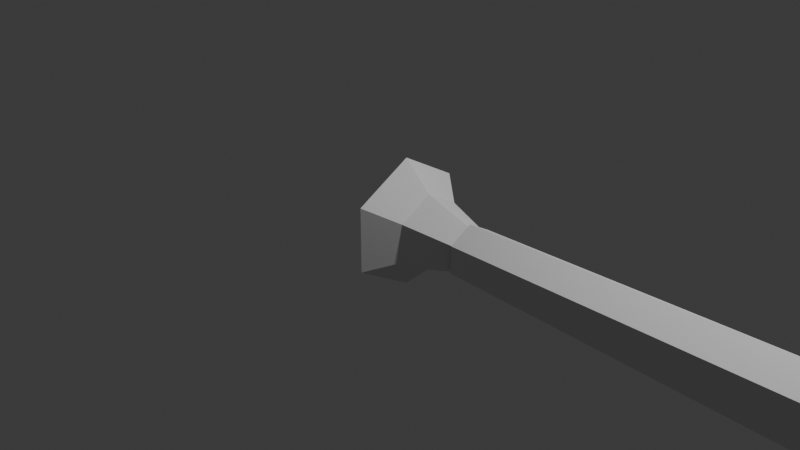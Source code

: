 # Source: bastardfinal2.fbx.blend  (saved by Blender 4.2.66; exported with 4.5.12 LTS)
import bpy
from mathutils import Matrix  # noqa: F401  (used for matrix-valued properties, if any)

bpy.ops.wm.read_factory_settings(use_empty=True)
scene = bpy.context.scene
scene.name = 'Scene'

# ---- collections
col_collection = bpy.data.collections.new('Collection'); scene.collection.children.link(col_collection)

# ---- world
world_world = bpy.data.worlds.new('World'); scene.world = world_world
world_world.use_nodes = True; world_world.node_tree.nodes.clear()
_N = world_world.node_tree.nodes; _L = world_world.node_tree.links
n0 = _N.new('ShaderNodeOutputWorld'); n0.name = 'World Output'; n0.location = (300, 300)
n1 = _N.new('ShaderNodeBackground'); n1.name = 'Background'; n1.location = (10, 300)
n1.inputs[0].default_value = (0.05088, 0.05088, 0.05088, 1.0)
_L.new(n1.outputs[0], n0.inputs[0])
n0.is_active_output = True
world_world.color = (0.05088, 0.05088, 0.05088)
world_world.sun_shadow_jitter_overblur = 0.0

# ---- cameras
cam_camera = bpy.data.cameras.new('Camera')
cam_camera.clip_end = 100.0
cam_camera.ortho_scale = 7.314

# ---- lights
light_light = bpy.data.lights.new('Light', 'POINT')
light_light.energy = 1000.0
light_light.shadow_soft_size = 0.1

# ---- meshes
me_cylinder = bpy.data.meshes.new('Cylinder')
me_cylinder.from_pydata([(1.007, 0.1191, 0.2062), (1.007, -0.1191, 0.2062), (1.007, -0.2381, 9.806e-08), (1.007, -0.1191, -0.2062), (1.007, 0.2381, 9.806e-08), (1.007, 0.1191, -0.2062), (0.4226, 0.2069, -0.3584), (0.4226, -0.2069, -0.3584), (0.4226, -0.4138, 5.452e-08), (0.4226, -0.2069, 0.3584), (0.4226, 0.2069, 0.3584), (0.4226, 0.4138, 5.452e-08), (0.1039, 0.7024, 9.607e-09), (-0.3981, 0.07405, -5.703e-08), (0.1039, 0.3512, 0.6083), (-0.3981, 0.03702, 0.06413), (0.1039, -0.3512, 0.6083), (-0.3981, -0.03702, 0.06413), (0.1039, -0.7024, 9.607e-09), (-0.3981, -0.07405, -5.703e-08), (0.1039, -0.3512, -0.6083), (-0.3981, -0.03702, -0.06413), (0.1039, 0.3512, -0.6083), (-0.3981, 0.03702, -0.06413), (0.9773, 0.1453, 0.2516), (0.9773, -0.1453, 0.2516), (0.9773, -0.2905, 1.257e-07), (0.9773, -0.1453, -0.2516), (0.9773, 0.2905, 1.257e-07), (0.9773, 0.1453, -0.2516), (4.918, 0.4294, 1.229e-07), (4.918, 0.2147, 0.2543), (4.918, -0.2147, 0.2543), (4.918, -0.4294, 1.348e-07), (4.918, -0.2147, -0.2543), (4.918, 0.2147, -0.2543), (4.908, 1.0, -0.3049), (5.523, -1.992, 0.1312), (5.523, -1.992, -0.1312), (5.222, -1.0, -0.2014), (5.222, 1.0, -0.2014), (5.222, -1.0, 0.2014), (4.908, -1.0, 0.3049), (5.209, -1.992, 0.1986), (5.209, -1.992, -0.1986), (4.908, 1.0, 0.3049), (5.222, 1.0, 0.2014), (5.222, 1.0, -0.2014), (5.222, -1.0, -0.2014), (5.523, 1.983, 0.138), (5.523, 1.983, -0.138), (5.222, 1.0, 0.2014), (5.222, -1.0, 0.2014), (4.908, 1.0, -0.3049), (4.908, -1.0, -0.3049), (5.209, 1.983, -0.2088), (5.209, 1.983, 0.2088), (4.908, -1.0, -0.3049), (4.908, 1.0, 0.3049), (4.908, -1.0, 0.3049), (5.93, 2.493, 0.03722), (5.778, 2.493, 0.05634), (5.93, 2.493, -0.03722), (5.778, 2.493, -0.05634), (5.755, -2.484, 0.1061), (5.952, -2.484, 0.07007), (5.952, -2.484, -0.07007), (5.755, -2.484, -0.1061), (5.124, -0.3675, 0.03507), (5.124, 0.3675, 0.03507), (5.124, -0.3675, -0.03507), (5.124, 0.3675, -0.03507), (19.11, -0.2465, 0.03507), (19.11, 0.2465, 0.03507), (19.11, -0.2465, -0.03507), (19.11, 0.2465, -0.03507), (5.124, 0.5, -1.107e-09), (19.11, 0.3353, 6.09e-09), (5.124, -0.5, 4.399e-08), (19.11, -0.3353, 3.68e-08), (5.124, -0.05575, 0.03507), (5.124, 0.05575, 0.03507), (5.124, 0.05575, -0.03507), (5.124, -0.05575, -0.03507), (19.11, 0.01682, -0.03507), (19.11, -0.01682, -0.03507), (19.11, 0.01682, 0.03507), (19.11, -0.01682, 0.03507), (5.124, -0.01858, 0.01635), (5.124, 0.01858, 0.01635), (5.124, 0.01858, -0.01635), (5.124, -0.01858, -0.01635), (19.11, 0.005606, -0.03074), (19.11, -0.005606, -0.03074), (19.11, 0.005606, 0.03074), (19.11, -0.005606, 0.03074), (22.5, -0.2044, -0.02909), (22.5, -0.2044, 0.02909), (22.5, 0.2044, -0.02909), (22.5, 0.2044, 0.02909), (22.5, 0.2782, 5.619e-09), (22.5, -0.2782, 3.109e-08), (22.77, -0.1317, -0.008979), (22.77, -0.1317, 0.008979), (22.77, 0.1317, -0.008979), (22.77, 0.1317, 0.008979), (22.77, 0.1792, 2.242e-09), (22.77, -0.1792, 1.826e-08), (22.89, 0.0, -1.402e-08), (20.81, 0.2254, 0.03208), (20.81, 0.3068, 5.855e-09), (20.81, 0.2254, -0.03208)], [], [(8, 7, 3, 2), (12, 14, 10, 11), (20, 22, 6, 7), (14, 16, 9, 10), (18, 20, 7, 8), (22, 12, 11, 6), (10, 9, 1, 0), (12, 13, 15, 14), (14, 15, 17, 16), (16, 17, 19, 18), (18, 19, 21, 20), (15, 13, 23, 21, 19, 17), (20, 21, 23, 22), (22, 23, 13, 12), (16, 18, 8, 9), (6, 11, 4, 5), (11, 10, 0, 4), (9, 8, 2, 1), (7, 6, 5, 3), (30, 31, 32, 33, 34, 35), (29, 28, 30, 35), (26, 27, 34, 33), (24, 25, 32, 31), (27, 29, 35, 34), (25, 26, 33, 32), (28, 24, 31, 30), (56, 49, 60, 61), (62, 63, 61, 60), (41, 42, 43, 37), (58, 51, 46, 45), (39, 41, 37, 38), (46, 40, 50, 49), (42, 57, 44, 43), (57, 39, 38, 44), (44, 38, 66, 67), (59, 54, 57, 42), (47, 53, 36, 40), (52, 51, 58, 59), (45, 46, 49, 56), (36, 45, 56, 55), (40, 36, 55, 50), (50, 55, 63, 62), (48, 47, 51, 52), (54, 53, 47, 48), (48, 52, 41, 39), (52, 59, 42, 41), (51, 47, 40, 46), (54, 48, 39, 57), (59, 58, 53, 54), (53, 58, 45, 36), (55, 56, 61, 63), (49, 50, 62, 60), (67, 66, 65, 64), (37, 43, 64, 65), (43, 44, 67, 64), (38, 37, 65, 66), (81, 69, 71, 82), (82, 71, 75, 84), (86, 73, 69, 81), (76, 69, 71), (68, 78, 70), (69, 73, 77, 76), (71, 76, 77, 75), (70, 74, 79, 78), (68, 78, 79, 72), (72, 87, 80, 68), (94, 86, 81, 89), (79, 74, 96, 101), (70, 83, 85, 74), (90, 82, 84, 92), (68, 80, 83, 70), (89, 81, 82, 90), (80, 88, 91, 83), (88, 89, 90, 91), (83, 91, 93, 85), (91, 90, 92, 93), (87, 95, 88, 80), (95, 94, 89, 88), (98, 100, 106, 104), (101, 96, 102, 107), (110, 109, 99, 100), (111, 110, 100, 98), (72, 79, 101, 97), (93, 92, 84, 85), (95, 87, 86, 94), (87, 72, 97, 99, 109, 73, 86), (74, 85, 84, 75, 111, 98, 96), (99, 97, 103, 105), (97, 101, 107, 103), (96, 98, 104, 102), (100, 99, 105, 106), (103, 108, 105), (105, 108, 106), (106, 108, 104), (104, 108, 102), (107, 102, 108), (103, 107, 108), (75, 77, 110, 111), (77, 73, 109, 110)])
me_cylinder.polygons.foreach_set('use_smooth', [True] * 99)
_k = set([(0, 10), (1, 9), (2, 8), (3, 7), (4, 11), (5, 6), (6, 7), (6, 11), (6, 22), (7, 8), (7, 20), (8, 9), (8, 18), (9, 10), (9, 16), (10, 11), (10, 14), (11, 12), (12, 13), (12, 14), (12, 22), (13, 15), (13, 23), (14, 15), (14, 16), (15, 17), (16, 17), (16, 18), (17, 19), (18, 19), (18, 20), (19, 21), (20, 21), (20, 22), (21, 23), (22, 23), (24, 31), (25, 32), (26, 33), (27, 34), (28, 30), (29, 35), (30, 31), (30, 35), (31, 32), (32, 33), (33, 34), (34, 35), (36, 40), (36, 45), (36, 55), (37, 38), (37, 41), (37, 43), (37, 65), (38, 39), (38, 44), (38, 66), (39, 41), (39, 57), (40, 46), (40, 50), (41, 42), (42, 43), (42, 57), (43, 44), (43, 64), (44, 57), (44, 67), (45, 46), (45, 56), (46, 49), (47, 48), (47, 51), (47, 53), (48, 52), (48, 54), (49, 50), (49, 56), (49, 60), (50, 55), (50, 62), (51, 52), (51, 58), (52, 59), (53, 54), (53, 58), (54, 59), (55, 56), (55, 63), (56, 61), (58, 59), (60, 61), (60, 62), (61, 63), (62, 63), (64, 65), (64, 67), (65, 66), (66, 67), (68, 72), (68, 80), (69, 73), (69, 81), (70, 74), (70, 83), (71, 75), (71, 82), (72, 79), (72, 97), (73, 77), (73, 109), (74, 79), (74, 96), (75, 77), (75, 111), (76, 77), (77, 110), (78, 79), (79, 101), (80, 87), (80, 88), (81, 86), (81, 89), (82, 84), (82, 90), (83, 85), (83, 91), (84, 85), (84, 92), (85, 93), (86, 87), (86, 94), (87, 95), (88, 89), (88, 95), (89, 94), (90, 91), (90, 92), (91, 93), (92, 93), (94, 95), (96, 98), (96, 101), (96, 102), (97, 99), (97, 101), (97, 103), (98, 100), (98, 104), (98, 111), (99, 100), (99, 105), (99, 109), (100, 106), (100, 110), (101, 107), (102, 107), (102, 108), (103, 107), (103, 108), (104, 106), (104, 108), (105, 106), (105, 108), (106, 108), (107, 108)])
me_cylinder.attributes.new('sharp_edge', 'BOOLEAN', 'EDGE').data.foreach_set('value', [ (min(e.vertices), max(e.vertices)) in _k for e in me_cylinder.edges])
_uv = me_cylinder.uv_layers.new(name='UVMap')
_uv.uv.foreach_set('vector', [0.8659, 0.6408, 0.8266, 0.6408, 0.835, 0.5692, 0.8576, 0.5692, 0.7484, 0.5555, 0.7237, 0.5039, 0.7848, 0.507, 0.7994, 0.5374, 0.924, 0.8135, 0.8907, 0.8461, 0.877, 0.7982, 0.8966, 0.7789, 0.7237, 0.5039, 0.7501, 0.4266, 0.8004, 0.4614, 0.7848, 0.507, 0.8797, 0.6889, 0.8129, 0.6889, 0.8266, 0.6408, 0.8659, 0.6408, 0.8907, 0.8461, 0.8241, 0.8461, 0.8378, 0.7982, 0.877, 0.7982, 0.7848, 0.507, 0.8004, 0.4614, 0.8801, 0.4994, 0.8711, 0.5257, 0.9599, 0.9794, 0.9253, 0.8993, 0.9294, 0.8927, 0.9986, 0.9166, 0.9986, 0.9166, 0.9294, 0.8927, 0.9281, 0.886, 0.9866, 0.8538, 0.8422, 0.8718, 0.8861, 0.9084, 0.8844, 0.9135, 0.8256, 0.9207, 0.8256, 0.9207, 0.8844, 0.9135, 0.887, 0.9196, 0.8502, 0.9785, 0.9294, 0.8927, 0.9253, 0.8993, 0.9199, 0.8993, 0.9187, 0.8927, 0.9227, 0.886, 0.9281, 0.886, 0.8502, 0.9785, 0.887, 0.9196, 0.8913, 0.9206, 0.8913, 0.9875, 0.9092, 0.9794, 0.9199, 0.8993, 0.9253, 0.8993, 0.9599, 0.9794, 0.9131, 0.6562, 0.8797, 0.6889, 0.8659, 0.6408, 0.8856, 0.6215, 0.877, 0.7982, 0.8378, 0.7982, 0.8461, 0.7267, 0.8687, 0.7267, 0.7994, 0.5374, 0.7848, 0.507, 0.8711, 0.5257, 0.8795, 0.5432, 0.8856, 0.6215, 0.8659, 0.6408, 0.8576, 0.5692, 0.8689, 0.5581, 0.8966, 0.7789, 0.877, 0.7982, 0.8687, 0.7267, 0.88, 0.7156, 0.9615, 0.5189, 1.007, 0.4926, 1.007, 0.4399, 0.9615, 0.4136, 0.9159, 0.4399, 0.9159, 0.4926, 0.7547, 0.566, 0.7905, 0.566, 0.8247, 0.9887, 0.7718, 0.9887, 0.6475, 0.566, 0.6832, 0.566, 0.6661, 0.9887, 0.6133, 0.9887, 0.5433, 0.9887, 0.4718, 0.9887, 0.4548, 0.566, 0.5604, 0.566, 0.6832, 0.566, 0.7547, 0.566, 0.7718, 0.9887, 0.6661, 0.9887, 0.4718, 0.9887, 0.4361, 0.9887, 0.4019, 0.566, 0.4548, 0.566, 0.5791, 0.9887, 0.5433, 0.9887, 0.5604, 0.566, 0.6133, 0.566, 0.8314, 0.1681, 0.8709, 0.1882, 0.8918, 0.2802, 0.8731, 0.2707, 0.9254, 0.3082, 0.928, 0.33, 0.9126, 0.33, 0.9152, 0.3082, 0.716, 0.2593, 0.6757, 0.2803, 0.6542, 0.1328, 0.6934, 0.1123, 0.2444, 0.8873, 0.2444, 0.7891, 0.2444, 0.7891, 0.2444, 0.8873, 0.716, 0.4928, 0.661, 0.4928, 0.6706, 0.3506, 0.7064, 0.3506, 0.5924, 0.2803, 0.6474, 0.2803, 0.6387, 0.4211, 0.6011, 0.4211, 0.8542, 0.4223, 0.771, 0.4223, 0.7855, 0.2802, 0.8397, 0.2802, 0.6139, 0.02164, 0.6542, 0.04266, 0.6316, 0.1897, 0.5924, 0.1691, 0.5924, 0.1691, 0.6316, 0.1897, 0.6542, 0.2803, 0.6299, 0.2675, 0.5092, 0.02164, 0.5092, 0.02164, 0.5092, 0.02164, 0.5092, 0.02164, 0.1462, 0.8873, 0.1462, 0.7891, 0.1462, 0.7891, 0.1462, 0.8873, 0.9368, 0.3081, 0.9368, 0.02164, 0.9818, 0.0217, 0.9818, 0.3082, 0.8514, 0.02164, 0.8918, 0.04238, 0.8709, 0.1882, 0.8314, 0.1681, 0.5092, 0.3081, 0.5924, 0.3081, 0.5793, 0.449, 0.5223, 0.449, 0.8314, 0.2595, 0.791, 0.2802, 0.771, 0.1338, 0.8105, 0.1136, 0.8105, 0.1136, 0.771, 0.1338, 0.8127, 0.03116, 0.8314, 0.02164, 0.771, 0.02164, 0.771, 0.3081, 0.716, 0.3081, 0.716, 0.02164, 0.9368, 0.02164, 0.9368, 0.3081, 0.8918, 0.3082, 0.8918, 0.0217, 0.1462, 0.8873, 0.1462, 0.9855, 0.1462, 0.9855, 0.1462, 0.8873, 0.1462, 0.7891, 0.1462, 0.8873, 0.1462, 0.8873, 0.1462, 0.7891, 0.2444, 0.9855, 0.2444, 0.8873, 0.2444, 0.8873, 0.2444, 0.9855, 0.5092, 0.02164, 0.5092, 0.02164, 0.5092, 0.02164, 0.5092, 0.02164, 0.5092, 0.3081, 0.5092, 0.02164, 0.5924, 0.02164, 0.5924, 0.3081, 0.3426, 0.8873, 0.3426, 0.7891, 0.3426, 0.7891, 0.3426, 0.8873, 0.9488, 0.4114, 0.8918, 0.4114, 0.9126, 0.33, 0.928, 0.33, 0.6011, 0.4211, 0.6387, 0.4211, 0.625, 0.4943, 0.6148, 0.4943, 0.7286, 0.3363, 0.7335, 0.3081, 0.7527, 0.3081, 0.7576, 0.3363, 0.6934, 0.1123, 0.6542, 0.1328, 0.6917, 0.03442, 0.716, 0.02164, 0.7702, 0.4145, 0.716, 0.4145, 0.7286, 0.3363, 0.7576, 0.3363, 0.7064, 0.3506, 0.6706, 0.3506, 0.6789, 0.2803, 0.6981, 0.2803, 0.9923, 0.6731, 0.9926, 0.6961, 0.9233, 0.6971, 0.923, 0.674, 0.1432, 0.02237, 0.2234, 0.02237, 0.1923, 0.537, 0.1332, 0.537, 0.3905, 0.02237, 0.4496, 0.02237, 0.4807, 0.537, 0.4005, 0.537, 0.9941, 0.8114, 0.9926, 0.6961, 0.9233, 0.6971, 0.9916, 0.6269, 0.9903, 0.523, 0.9224, 0.6278, 0.4807, 0.537, 0.4496, 0.02237, 0.4724, 0.02237, 0.5148, 0.537, 0.2234, 0.02237, 0.2575, 0.02237, 0.2151, 0.537, 0.1923, 0.537, 0.0343, 0.02237, 0.06544, 0.537, 0.04257, 0.537, 0.0001998, 0.02237, 0.2916, 0.537, 0.2575, 0.537, 0.2999, 0.02237, 0.3227, 0.02237, 0.3227, 0.02237, 0.3818, 0.02237, 0.3718, 0.537, 0.2916, 0.537, 0.3876, 0.02237, 0.3905, 0.02237, 0.4005, 0.537, 0.3909, 0.537, 0.3917, 0.9851, 0.3657, 0.9855, 0.3534, 0.6333, 0.375, 0.633, 0.0343, 0.02237, 0.1145, 0.02237, 0.1245, 0.537, 0.06544, 0.537, 0.1336, 0.02237, 0.1432, 0.02237, 0.1332, 0.537, 0.1303, 0.537, 0.9916, 0.6269, 0.9919, 0.65, 0.9227, 0.6509, 0.9224, 0.6278, 0.9922, 0.6654, 0.9923, 0.6731, 0.923, 0.674, 0.9229, 0.6663, 0.9919, 0.65, 0.992, 0.6577, 0.9228, 0.6586, 0.9227, 0.6509, 0.992, 0.6577, 0.9922, 0.6654, 0.9229, 0.6663, 0.9228, 0.6586, 0.1145, 0.02237, 0.1241, 0.02237, 0.1274, 0.537, 0.1245, 0.537, 0.1241, 0.02237, 0.1336, 0.02237, 0.1303, 0.537, 0.1274, 0.537, 0.3818, 0.02237, 0.3847, 0.02237, 0.3814, 0.537, 0.3718, 0.537, 0.3847, 0.02237, 0.3876, 0.02237, 0.3909, 0.537, 0.3814, 0.537, 0.2337, 0.6333, 0.2121, 0.633, 0.241, 0.6049, 0.2549, 0.605, 0.375, 0.633, 0.3534, 0.6333, 0.3321, 0.605, 0.346, 0.6049, 0.1869, 0.809, 0.1631, 0.8094, 0.157, 0.6333, 0.1786, 0.633, 0.2275, 0.8094, 0.2037, 0.809, 0.2121, 0.633, 0.2337, 0.6333, 0.02494, 0.9855, -0.001094, 0.9851, 0.01566, 0.633, 0.03725, 0.6333, 0.1899, 0.7891, 0.2008, 0.7891, 0.2117, 0.7891, 0.1789, 0.7891, 0.1899, 0.8873, 0.1789, 0.8873, 0.2117, 0.8873, 0.2008, 0.8873, 0.09218, 0.9855, 0.02494, 0.9855, 0.03725, 0.6333, 0.157, 0.6333, 0.1631, 0.8094, 0.1693, 0.9855, 0.102, 0.9855, 0.3657, 0.9855, 0.2984, 0.9855, 0.2886, 0.9855, 0.2213, 0.9855, 0.2275, 0.8094, 0.2337, 0.6333, 0.3534, 0.6333, 0.157, 0.6333, 0.03725, 0.6333, 0.05854, 0.605, 0.1357, 0.605, 0.03725, 0.6333, 0.01566, 0.633, 0.04463, 0.6049, 0.05854, 0.605, 0.3534, 0.6333, 0.2337, 0.6333, 0.2549, 0.605, 0.3321, 0.605, 0.1786, 0.633, 0.157, 0.6333, 0.1357, 0.605, 0.1496, 0.6049, 0.05854, 0.605, 0.09711, 0.5927, 0.1357, 0.605, 0.1357, 0.605, 0.09711, 0.5927, 0.1496, 0.6049, 0.241, 0.6049, 0.2935, 0.5927, 0.2549, 0.605, 0.2549, 0.605, 0.2935, 0.5927, 0.3321, 0.605, 0.346, 0.6049, 0.3321, 0.605, 0.2935, 0.5927, 0.05854, 0.605, 0.04463, 0.6049, 0.09711, 0.5927, 0.2213, 0.9855, 0.1953, 0.9851, 0.2037, 0.809, 0.2275, 0.8094, 0.1953, 0.9851, 0.1693, 0.9855, 0.1631, 0.8094, 0.1869, 0.809])
me_cylinder.update()
me_cylinder.normals_split_custom_set([tuple(v) for v in zip(*[iter([0.252, -0.8381, -0.4839, 0.252, -0.8381, -0.4839, 0.252, -0.8381, -0.4839, 0.252, -0.8381, -0.4839, 0.6172, 0.6814, 0.3934, 0.6172, 0.6814, 0.3934, 0.6172, 0.6814, 0.3934, 0.6172, 0.6814, 0.3934, 0.6172, 6.593e-08, -0.7868, 0.6172, 6.593e-08, -0.7868, 0.6172, 6.593e-08, -0.7868, 0.6172, 6.593e-08, -0.7868, 0.6172, 3.296e-08, 0.7868, 0.6172, 3.296e-08, 0.7868, 0.6172, 3.296e-08, 0.7868, 0.6172, 3.296e-08, 0.7868, 0.6172, -0.6814, -0.3934, 0.6172, -0.6814, -0.3934, 0.6172, -0.6814, -0.3934, 0.6172, -0.6814, -0.3934, 0.6172, 0.6814, -0.3934, 0.6172, 0.6814, -0.3934, 0.6172, 0.6814, -0.3934, 0.6172, 0.6814, -0.3934, 0.252, 0.0, 0.9677, 0.252, 0.0, 0.9677, 0.252, 0.0, 0.9677, 0.252, 0.0, 0.9677, -0.735, 0.5872, 0.339, -0.735, 0.5872, 0.339, -0.735, 0.5872, 0.339, -0.735, 0.5872, 0.339, -0.735, -7.776e-08, 0.6781, -0.735, -7.776e-08, 0.6781, -0.735, -7.776e-08, 0.6781, -0.735, -7.776e-08, 0.6781, -0.735, -0.5872, 0.339, -0.735, -0.5872, 0.339, -0.735, -0.5872, 0.339, -0.735, -0.5872, 0.339, -0.735, -0.5872, -0.339, -0.735, -0.5872, -0.339, -0.735, -0.5872, -0.339, -0.735, -0.5872, -0.339, -1.0, 0.0, 0.0, -1.0, 0.0, 0.0, -1.0, 0.0, 0.0, -1.0, 0.0, 0.0, -1.0, 0.0, 0.0, -1.0, 0.0, 0.0, -0.735, -5.184e-08, -0.6781, -0.735, -5.184e-08, -0.6781, -0.735, -5.184e-08, -0.6781, -0.735, -5.184e-08, -0.6781, -0.735, 0.5872, -0.339, -0.735, 0.5872, -0.339, -0.735, 0.5872, -0.339, -0.735, 0.5872, -0.339, 0.6172, -0.6814, 0.3934, 0.6172, -0.6814, 0.3934, 0.6172, -0.6814, 0.3934, 0.6172, -0.6814, 0.3934, 0.252, 0.8381, -0.4839, 0.252, 0.8381, -0.4839, 0.252, 0.8381, -0.4839, 0.252, 0.8381, -0.4839, 0.252, 0.8381, 0.4839, 0.252, 0.8381, 0.4839, 0.252, 0.8381, 0.4839, 0.252, 0.8381, 0.4839, 0.252, -0.8381, 0.4839, 0.252, -0.8381, 0.4839, 0.252, -0.8381, 0.4839, 0.252, -0.8381, 0.4839, 0.252, 0.0, -0.9677, 0.252, 0.0, -0.9677, 0.252, 0.0, -0.9677, 0.252, 0.0, -0.9677, 1.0, 0.0, 0.0, 1.0, 0.0, 0.0, 1.0, 0.0, 0.0, 1.0, 0.0, 0.0, 1.0, 0.0, 0.0, 1.0, 0.0, 0.0, -0.02174, 0.8146, -0.5796, -0.02174, 0.8146, -0.5796, -0.02174, 0.8146, -0.5796, -0.02174, 0.8146, -0.5796, -0.02174, -0.8146, -0.5796, -0.02174, -0.8146, -0.5796, -0.02174, -0.8146, -0.5796, -0.02174, -0.8146, -0.5796, -0.0006978, 0.0, 1.0, -0.0006978, 0.0, 1.0, -0.0006978, 0.0, 1.0, -0.0006978, 0.0, 1.0, -0.0006978, 0.0, -1.0, -0.0006978, 0.0, -1.0, -0.0006978, 0.0, -1.0, -0.0006978, 0.0, -1.0, -0.02174, -0.8146, 0.5796, -0.02174, -0.8146, 0.5796, -0.02174, -0.8146, 0.5796, -0.02174, -0.8146, 0.5796, -0.02174, 0.8146, 0.5796, -0.02174, 0.8146, 0.5796, -0.02174, 0.8146, 0.5796, -0.02174, 0.8146, 0.5796, 0.1892, 0.06242, 0.98, 0.1892, 0.06242, 0.98, 0.1892, 0.06242, 0.98, 0.1892, 0.06242, 0.98, 0.0, 1.0, 0.0, 0.0, 1.0, 0.0, 0.0, 1.0, 0.0, 0.0, 1.0, 0.0, 0.2627, -0.005991, 0.9649, 0.2627, -0.005991, 0.9649, 0.2627, -0.005991, 0.9649, 0.2627, -0.005991, 0.9649, 0.0, 0.0, 0.0, 0.0, 0.0, 0.0, 0.0, 0.0, 0.0, 0.0, 0.0, 0.0, 0.9568, 0.2908, 1.728e-07, 0.9568, 0.2908, 1.728e-07, 0.9568, 0.2908, 1.728e-07, 0.9568, 0.2908, 1.728e-07, 0.956, -0.2933, 0.0, 0.956, -0.2933, 0.0, 0.956, -0.2933, 0.0, 0.956, -0.2933, 0.0, -0.9568, -0.2908, -1.141e-07, -0.9568, -0.2908, -1.141e-07, -0.9568, -0.2908, -1.141e-07, -0.9568, -0.2908, -1.141e-07, 0.2627, -0.005991, -0.9649, 0.2627, -0.005991, -0.9649, 0.2627, -0.005991, -0.9649, 0.2627, -0.005991, -0.9649, 0.1984, 0.04374, -0.9791, 0.1984, 0.04374, -0.9791, 0.1984, 0.04374, -0.9791, 0.1984, 0.04374, -0.9791, 0.0, 0.0, 0.0, 0.0, 0.0, 0.0, 0.0, 0.0, 0.0, 0.0, 0.0, 0.0, 0.0, 0.0, 0.0, 0.0, 0.0, 0.0, 0.0, 0.0, 0.0, 0.0, 0.0, 0.0, 0.3132, 1.068e-07, 0.9497, 0.3132, 1.068e-07, 0.9497, 0.3132, 1.068e-07, 0.9497, 0.3132, 1.068e-07, 0.9497, 0.2677, -0.003923, 0.9635, 0.2677, -0.003923, 0.9635, 0.2677, -0.003923, 0.9635, 0.2677, -0.003923, 0.9635, -0.956, 0.2933, 0.0, -0.956, 0.2933, 0.0, -0.956, 0.2933, 0.0, -0.956, 0.2933, 0.0, 0.2677, -0.003923, -0.9635, 0.2677, -0.003923, -0.9635, 0.2677, -0.003923, -0.9635, 0.2677, -0.003923, -0.9635, 0.1892, 0.06242, -0.98, 0.1892, 0.06242, -0.98, 0.1892, 0.06242, -0.98, 0.1892, 0.06242, -0.98, 1.0, -8.416e-08, 0.0, 1.0, -8.416e-08, 0.0, 1.0, -8.416e-08, 0.0, 1.0, -8.416e-08, 0.0, 0.3132, -1.026e-07, -0.9497, 0.3132, -1.026e-07, -0.9497, 0.3132, -1.026e-07, -0.9497, 0.3132, -1.026e-07, -0.9497, 0.0, 0.0, 0.0, 0.0, 0.0, 0.0, 0.0, 0.0, 0.0, 0.0, 0.0, 0.0, 0.0, 0.0, 0.0, 0.0, 0.0, 0.0, 0.0, 0.0, 0.0, 0.0, 0.0, 0.0, 0.0, 0.0, 0.0, 0.0, 0.0, 0.0, 0.0, 0.0, 0.0, 0.0, 0.0, 0.0, 0.0, 0.0, 0.0, 0.0, 0.0, 0.0, 0.0, 0.0, 0.0, 0.0, 0.0, 0.0, -1.0, -8.872e-08, 0.0, -1.0, -8.872e-08, 0.0, -1.0, -8.872e-08, 0.0, -1.0, -8.872e-08, 0.0, 0.0, 0.0, 0.0, 0.0, 0.0, 0.0, 0.0, 0.0, 0.0, 0.0, 0.0, 0.0, -0.6682, 0.744, 0.0, -0.6682, 0.744, 0.0, -0.6682, 0.744, 0.0, -0.6682, 0.744, 0.0, 0.7819, -0.6234, 0.0, 0.7819, -0.6234, 0.0, 0.7819, -0.6234, 0.0, 0.7819, -0.6234, 0.0, 0.0, -1.0, 0.0, 0.0, -1.0, 0.0, 0.0, -1.0, 0.0, 0.0, -1.0, 0.0, 0.1984, 0.04374, 0.9791, 0.1984, 0.04374, 0.9791, 0.1984, 0.04374, 0.9791, 0.1984, 0.04374, 0.9791, -0.6689, -0.7434, 0.0, -0.6689, -0.7434, 0.0, -0.6689, -0.7434, 0.0, -0.6689, -0.7434, 0.0, 0.7534, 0.6576, 0.0, 0.7534, 0.6576, 0.0, 0.7534, 0.6576, 0.0, 0.7534, 0.6576, 0.0, -1.0, -3.381e-06, 0.0, -1.0, -2.764e-07, 0.0, -1.0, -2.764e-07, 0.0, -1.0, -3.381e-06, 0.0, -2.46e-10, -6.193e-08, -1.0, -2.46e-10, -6.193e-08, -1.0, 0.0008759, -7.142e-08, -1.0, 0.0002653, 2.461e-06, -1.0, 0.0002174, 6.853e-08, 1.0, 0.0008759, 7.056e-08, 1.0, -2.46e-10, 6.193e-08, 1.0, -2.46e-10, 6.193e-08, 1.0, 1.0, 0.0, 0.0, 1.0, 0.0, 0.0, 1.0, 0.0, 0.0, 1.0, 3.206e-06, 0.0, 1.0, 3.206e-06, 0.0, 1.0, 3.206e-06, 0.0, 0.003084, 0.302, 0.9533, 0.003084, 0.302, 0.9533, 0.003084, 0.302, 0.9533, 0.003084, 0.302, 0.9533, 0.003084, 0.302, -0.9533, 0.003084, 0.302, -0.9533, 0.003084, 0.302, -0.9533, 0.003084, 0.302, -0.9533, 0.003084, -0.302, -0.9533, 0.003084, -0.302, -0.9533, 0.003084, -0.302, -0.9533, 0.003084, -0.302, -0.9533, 0.003084, -0.302, 0.9533, 0.003084, -0.302, 0.9533, 0.003084, -0.302, 0.9533, 0.003084, -0.302, 0.9533, 0.0008759, 7.056e-08, 1.0, 0.0002174, -2.596e-06, 1.0, 0.0, 6.193e-08, 1.0, 0.0, 6.193e-08, 1.0, -0.001263, -0.4303, 0.9027, -0.001263, -0.4303, 0.9027, -0.001263, -0.4303, 0.9027, -0.001263, -0.4303, 0.9027, 0.006189, -0.367, -0.9302, 0.006189, -0.367, -0.9302, 0.006189, -0.367, -0.9302, 0.006189, -0.367, -0.9302, -2.46e-10, -6.193e-08, -1.0, -2.46e-10, -6.193e-08, -1.0, 0.0002653, -6.994e-08, -1.0, 0.0008759, -7.142e-08, -1.0, -0.001263, -0.4303, -0.9027, -0.001263, -0.4303, -0.9027, -0.001263, -0.4303, -0.9027, -0.001263, -0.4303, -0.9027, -1.0, -2.764e-07, 0.0, -1.0, -1.772e-06, 0.0, -1.0, -1.772e-06, 0.0, -1.0, -2.764e-07, 0.0, -1.0, -4.403e-06, 0.0, -1.0, -3.381e-06, 0.0, -1.0, -3.381e-06, 0.0, -1.0, -4.403e-06, 0.0, -1.0, -1.772e-06, 0.0, -1.0, -2.202e-06, 0.0, -1.0, -2.202e-06, 0.0, -1.0, -1.772e-06, 0.0, -1.0, -2.202e-06, 0.0, -1.0, -4.403e-06, 0.0, -1.0, -4.403e-06, 0.0, -1.0, -2.202e-06, 0.0, -0.001263, 0.4303, -0.9027, -0.001263, 0.4303, -0.9027, -0.001263, 0.4303, -0.9027, -0.001263, 0.4303, -0.9027, -0.001029, 0.0, -1.0, -0.001029, 0.0, -1.0, -0.001029, 0.0, -1.0, -0.001029, 0.0, -1.0, -0.001263, 0.4303, 0.9027, -0.001263, 0.4303, 0.9027, -0.001263, 0.4303, 0.9027, -0.001263, 0.4303, 0.9027, -0.001029, 0.0, 1.0, -0.001029, 0.0, 1.0, -0.001029, 0.0, 1.0, -0.001029, 0.0, 1.0, 0.1296, 0.2971, -0.946, 0.1296, 0.2971, -0.946, 0.1296, 0.2971, -0.946, 0.1296, 0.2971, -0.946, 0.1296, -0.2971, -0.946, 0.1296, -0.2971, -0.946, 0.1296, -0.2971, -0.946, 0.1296, -0.2971, -0.946, 0.006189, 0.367, 0.9302, 0.006189, 0.367, 0.9302, 0.006189, 0.367, 0.9302, 0.006189, 0.367, 0.9302, 0.006189, 0.367, -0.9302, 0.006189, 0.367, -0.9302, 0.006189, 0.367, -0.9302, 0.006189, 0.367, -0.9302, 0.006189, -0.367, 0.9302, 0.006189, -0.367, 0.9302, 0.006189, -0.367, 0.9302, 0.006189, -0.367, 0.9302, -1.0, -8.489e-06, 0.0, -1.0, -8.489e-06, 0.0, -1.0, -8.489e-06, 0.0, -1.0, -8.489e-06, 0.0, -1.0, 0.0, 0.0, -1.0, 0.0, 0.0, -1.0, 0.0, 0.0, -1.0, 0.0, 0.0, 0.0002174, -2.596e-06, 1.0, 0.0008759, 7.056e-08, 1.0, 0.001764, 7.93e-08, 1.0, 0.001764, 7.93e-08, 1.0, 0.001764, 7.93e-08, 1.0, 0.0008759, 7.056e-08, 1.0, 0.0002174, 6.853e-08, 1.0, 0.0008759, -7.142e-08, -1.0, 0.0002653, -6.994e-08, -1.0, 0.0002653, 2.461e-06, -1.0, 0.0008759, -7.142e-08, -1.0, 0.001764, -8.105e-08, -1.0, 0.001764, -8.105e-08, -1.0, 0.001764, -8.105e-08, -1.0, 0.07421, -2.007e-07, 0.9972, 0.07421, -2.007e-07, 0.9972, 0.07552, -4.47e-08, 0.9971, 0.07552, -5.96e-08, 0.9971, 0.1296, -0.2971, 0.946, 0.1296, -0.2971, 0.946, 0.1296, -0.2971, 0.946, 0.1296, -0.2971, 0.946, 0.07421, -3.211e-08, -0.9972, 0.07421, -3.211e-08, -0.9972, 0.07552, 7.413e-08, -0.9971, 0.07552, -8.557e-09, -0.9971, 0.1296, 0.2971, 0.946, 0.1296, 0.2971, 0.946, 0.1296, 0.2971, 0.946, 0.1296, 0.2971, 0.946, 0.07552, -4.47e-08, 0.9971, 0.07579, 0.0, 0.9971, 0.07552, -5.96e-08, 0.9971, 0.2712, 0.1788, 0.9458, 0.2712, 0.1788, 0.9458, 0.2712, 0.1788, 0.9458, 0.2712, 0.1788, -0.9458, 0.2712, 0.1788, -0.9458, 0.2712, 0.1788, -0.9458, 0.07552, 7.413e-08, -0.9971, 0.07579, 0.0, -0.9971, 0.07552, -8.557e-09, -0.9971, 0.2712, -0.1788, -0.9458, 0.2712, -0.1788, -0.9458, 0.2712, -0.1788, -0.9458, 0.2712, -0.1788, 0.9458, 0.2712, -0.1788, 0.9458, 0.2712, -0.1788, 0.9458, 0.006189, 0.367, -0.9302, 0.006189, 0.367, -0.9302, 0.006189, 0.367, -0.9302, 0.006189, 0.367, -0.9302, 0.006189, 0.367, 0.9302, 0.006189, 0.367, 0.9302, 0.006189, 0.367, 0.9302, 0.006189, 0.367, 0.9302])] * 3)])
arm_armature = bpy.data.armatures.new('Armature')  # bones are not reproduced

# ---- objects
ob_light = bpy.data.objects.new('Light', light_light)
ob_camera = bpy.data.objects.new('Camera', cam_camera)
ob_cylinder = bpy.data.objects.new('Cylinder', me_cylinder)
ob_armature = bpy.data.objects.new('Armature', arm_armature)

# ---- transforms, parenting, visibility, modifiers, constraints
ob_light.location = (4.076, 1.005, 5.904)
ob_light.rotation_euler = (0.6503, 0.05522, 1.866)
ob_light.lock_rotations_4d = False
ob_light.empty_display_type = 'ARROWS'
ob_light.color = (0.0, 0.0, 0.0, 0.0)
ob_light.lineart.crease_threshold = 0.0
ob_camera.location = (7.359, -6.926, 4.958)
ob_camera.rotation_euler = (1.109, 0.0, 0.8149)
ob_camera.lock_rotations_4d = False
ob_camera.empty_display_type = 'ARROWS'
ob_camera.color = (0.0, 0.0, 0.0, 0.0)
ob_camera.display_type = 'WIRE'
ob_camera.lineart.crease_threshold = 0.0
ob_cylinder.parent = ob_armature
ob_cylinder.matrix_parent_inverse = Matrix(((0.002008, -0.3835, 0.0003943, 0.004787), (-6.036e-07, 0.0001162, 0.1131, 0.0005487), (0.04611, 0.0002414, -2.016e-09, -0.02604), (0.0, -0.0, 0.0, 1.0)))
ob_cylinder.location = (-5.683e-08, -1.863e-09, 0.0)
ob_cylinder.rotation_euler = (1.571, 7.458e-14, 4.66e-10)
ob_cylinder.scale = (1.0, 1.0, 1.0)
ob_cylinder.color = (0.8, 0.8, 0.8, 1.0)
_vg = ob_cylinder.vertex_groups.new(name='Bone')
for _i, _w in zip([0, 1, 2, 3, 4, 5, 6, 7, 8, 9, 10, 11, 12, 13, 14, 15, 16, 17, 18, 19, 20, 21, 22, 23, 24, 25, 26, 27, 28, 29, 30, 31, 32, 33, 34, 35, 36, 37, 38, 39, 40, 41, 42, 43, 44, 45, 46, 47, 48, 49, 50, 51, 52, 53, 54, 55, 56, 57, 58, 59, 60, 61, 62, 63, 64, 65, 66, 67, 68, 69, 70, 71, 72, 73, 74, 75, 76, 77, 78, 79, 80, 81, 82, 83, 84, 85, 86, 87, 88, 89, 90, 91, 92, 93, 94, 95, 96, 97, 98, 99, 100, 101, 102, 103, 104, 105, 106, 107, 108, 109, 110, 111], [1.0, 1.0, 1.0, 1.0, 1.0, 1.0, 1.0, 1.0, 1.0, 1.0, 1.0, 1.0, 1.0, 1.0, 1.0, 1.0, 1.0, 1.0, 1.0, 1.0, 1.0, 1.0, 1.0, 1.0, 1.0, 1.0, 1.0, 1.0, 1.0, 1.0, 1.0, 1.0, 1.0, 1.0, 1.0, 1.0, 1.0, 1.0, 1.0, 1.0, 1.0, 1.0, 1.0, 1.0, 1.0, 1.0, 1.0, 1.0, 1.0, 1.0, 1.0, 1.0, 1.0, 1.0, 1.0, 1.0, 1.0, 1.0, 1.0, 1.0, 1.0, 1.0, 1.0, 1.0, 1.0, 1.0, 1.0, 1.0, 1.0, 1.0, 1.0, 1.0, 1.0, 1.0, 1.0, 1.0, 1.0, 1.0, 1.0, 1.0, 1.0, 1.0, 1.0, 1.0, 1.0, 1.0, 1.0, 1.0, 1.0, 1.0, 1.0, 1.0, 1.0, 1.0, 1.0, 1.0, 1.0, 1.0, 1.0, 1.0, 1.0, 1.0, 1.0, 1.0, 1.0, 1.0, 1.0, 1.0, 1.0, 1.0, 1.0, 1.0]): _vg.add([_i], _w, 'REPLACE')
_m = ob_cylinder.modifiers.new('Armature', 'ARMATURE')
_m.object = ob_armature
ob_armature.location = (0.5648, 0.01543, -0.004866)
ob_armature.rotation_euler = (1.571, 0.001028, 1.576)
ob_armature.scale = (-2.607, 8.845, 21.69)

# ---- collection membership
col_collection.objects.link(ob_light)
col_collection.objects.link(ob_camera)
col_collection.objects.link(ob_cylinder)
col_collection.objects.link(ob_armature)

# ---- scene / render settings (as saved in the file)
scene.camera = ob_camera
scene.frame_start = 1; scene.frame_end = 250; scene.frame_set(1)
scene.render.engine = 'BLENDER_EEVEE_NEXT'
bpy.context.view_layer.update()
